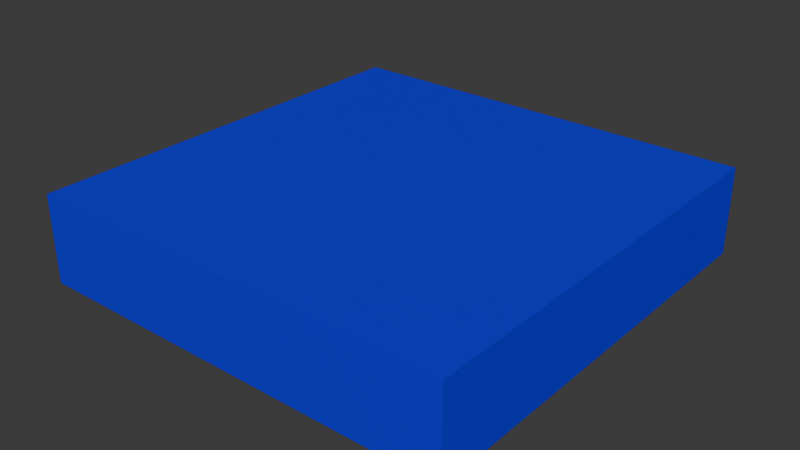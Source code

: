 # Source: map2.blend  (saved by Blender 4.3.34; exported with 4.5.12 LTS)
import bpy
from mathutils import Matrix  # noqa: F401  (used for matrix-valued properties, if any)

bpy.ops.wm.read_factory_settings(use_empty=True)
scene = bpy.context.scene
scene.name = 'Scene'

# ---- collections
col_collection = bpy.data.collections.new('Collection'); scene.collection.children.link(col_collection)

# ---- materials (node trees are filled in below, after node groups)
mat_material_001 = bpy.data.materials.new('Material.001')

# ---- material node trees
mat_material_001.use_nodes = True; mat_material_001.node_tree.nodes.clear()
_N = mat_material_001.node_tree.nodes; _L = mat_material_001.node_tree.links
n0 = _N.new('ShaderNodeBsdfPrincipled'); n0.name = 'Principled BSDF'; n0.location = (10, 300)
n0.inputs[0].default_value = (0.0, 0.002993, 0.8002, 1.0)
n1 = _N.new('ShaderNodeOutputMaterial'); n1.name = 'Material Output'; n1.location = (300, 300)
_L.new(n0.outputs[0], n1.inputs[0])
n1.is_active_output = True

# ---- world
world_world = bpy.data.worlds.new('World'); scene.world = world_world
world_world.use_nodes = True; world_world.node_tree.nodes.clear()
_N = world_world.node_tree.nodes; _L = world_world.node_tree.links
n0 = _N.new('ShaderNodeOutputWorld'); n0.name = 'World Output'; n0.location = (300, 300)
n1 = _N.new('ShaderNodeBackground'); n1.name = 'Background'; n1.location = (10, 300)
n1.inputs[0].default_value = (0.05088, 0.05088, 0.05088, 1.0)
_L.new(n1.outputs[0], n0.inputs[0])
n0.is_active_output = True
world_world.color = (0.05088, 0.05088, 0.05088)
world_world.sun_shadow_jitter_overblur = 0.0

# ---- meshes
me_cube_001 = bpy.data.meshes.new('Cube.001')
me_cube_001.from_pydata([(-1.0, -1.0, -1.0), (-1.0, -1.0, 1.0), (-1.0, 1.0, -1.0), (-1.0, 1.0, 1.0), (1.0, -1.0, -1.0), (1.0, -1.0, 1.0), (1.0, 1.0, -1.0), (1.0, 1.0, 1.0)], [], [(0, 1, 3, 2), (2, 3, 7, 6), (6, 7, 5, 4), (4, 5, 1, 0), (2, 6, 4, 0), (7, 3, 1, 5)])
_uv = me_cube_001.uv_layers.new(name='UVMap')
_uv.uv.foreach_set('vector', [0.375, 0.0, 0.625, 0.0, 0.625, 0.25, 0.375, 0.25, 0.375, 0.25, 0.625, 0.25, 0.625, 0.5, 0.375, 0.5, 0.375, 0.5, 0.625, 0.5, 0.625, 0.75, 0.375, 0.75, 0.375, 0.75, 0.625, 0.75, 0.625, 1.0, 0.375, 1.0, 0.125, 0.5, 0.375, 0.5, 0.375, 0.75, 0.125, 0.75, 0.625, 0.5, 0.875, 0.5, 0.875, 0.75, 0.625, 0.75])
me_cube_001.materials.append(mat_material_001)
me_cube_001.update()

# ---- objects
ob_cube = bpy.data.objects.new('Cube', me_cube_001)

# ---- transforms, parenting, visibility, modifiers, constraints
ob_cube.location = (0.0, 0.0, 0.0)
ob_cube.scale = (20.0, 20.0, 4.085)

# ---- collection membership
col_collection.objects.link(ob_cube)

# ---- scene / render settings (as saved in the file)
scene.frame_start = 1; scene.frame_end = 250; scene.frame_set(1)
scene.render.engine = 'BLENDER_EEVEE_NEXT'
bpy.context.view_layer.update()

# ---- added for rendering (the .blend has no active camera and no usable light): camera, sun
cam_auto = bpy.data.cameras.new('AutoCamera')
cam_auto.lens = 50.0
cam_auto.sensor_width = 36.0
cam_auto.clip_end = 1000.0
ob_auto_camera = bpy.data.objects.new('AutoCamera', cam_auto)
scene.collection.objects.link(ob_auto_camera)
ob_auto_camera.location = (52.8816, -63.4579, 42.3053)
ob_auto_camera.rotation_euler = (1.09748, -7.21219e-08, 0.694738)
scene.camera = ob_auto_camera
light_auto_sun = bpy.data.lights.new('AutoSun', 'SUN')
light_auto_sun.energy = 3.0
light_auto_sun.angle = 0.0523599
ob_auto_sun = bpy.data.objects.new('AutoSun', light_auto_sun)
scene.collection.objects.link(ob_auto_sun)
ob_auto_sun.rotation_euler = (0.872665, 0.174533, 0.523599)
bpy.context.view_layer.update()

